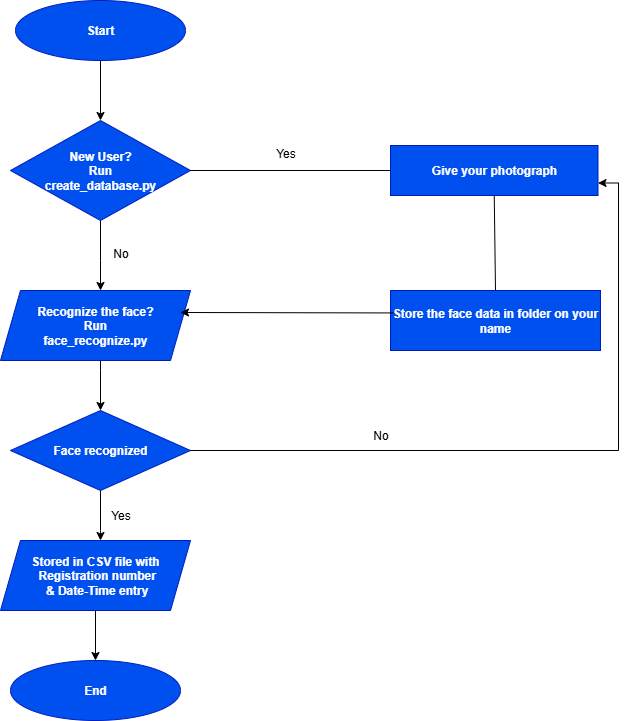

The diagram above was exported from draw.io. Its source (the exported page's mxGraphModel, read from the mxfile embedded in the PNG):
<mxGraphModel dx="851" dy="498" grid="1" gridSize="10" guides="1" tooltips="1" connect="1" arrows="1" fold="1" page="1" pageScale="1" pageWidth="850" pageHeight="1100" math="0" shadow="0">
  <root>
    <mxCell id="0" />
    <mxCell id="1" parent="0" />
    <mxCell id="n_suFsmof-Wyc9xSqIfA-17" value="" style="edgeStyle=orthogonalEdgeStyle;rounded=0;orthogonalLoop=1;jettySize=auto;html=1;" edge="1" parent="1" source="n_suFsmof-Wyc9xSqIfA-1" target="n_suFsmof-Wyc9xSqIfA-10">
      <mxGeometry relative="1" as="geometry">
        <Array as="points">
          <mxPoint x="160" y="450" />
          <mxPoint x="160" y="450" />
        </Array>
      </mxGeometry>
    </mxCell>
    <mxCell id="n_suFsmof-Wyc9xSqIfA-1" value="Recognize the face?&lt;div&gt;Run&lt;/div&gt;&lt;div&gt;face_recognize.py&lt;/div&gt;" style="shape=parallelogram;perimeter=parallelogramPerimeter;whiteSpace=wrap;html=1;fixedSize=1;fontStyle=1;fillColor=#0050ef;fontColor=#ffffff;strokeColor=#001DBC;" vertex="1" parent="1">
      <mxGeometry x="60" y="370" width="190" height="70" as="geometry" />
    </mxCell>
    <mxCell id="n_suFsmof-Wyc9xSqIfA-16" value="" style="edgeStyle=orthogonalEdgeStyle;rounded=0;orthogonalLoop=1;jettySize=auto;html=1;" edge="1" parent="1" source="n_suFsmof-Wyc9xSqIfA-3" target="n_suFsmof-Wyc9xSqIfA-4">
      <mxGeometry relative="1" as="geometry" />
    </mxCell>
    <mxCell id="n_suFsmof-Wyc9xSqIfA-3" value="&lt;font face=&quot;Helvetica&quot;&gt;Start&lt;/font&gt;" style="ellipse;whiteSpace=wrap;html=1;fontStyle=1;fontFamily=Times New Roman;fillColor=#0050ef;fontColor=#ffffff;strokeColor=#001DBC;" vertex="1" parent="1">
      <mxGeometry x="75" y="80" width="170" height="60" as="geometry" />
    </mxCell>
    <mxCell id="n_suFsmof-Wyc9xSqIfA-14" value="" style="edgeStyle=orthogonalEdgeStyle;rounded=0;orthogonalLoop=1;jettySize=auto;html=1;" edge="1" parent="1" source="n_suFsmof-Wyc9xSqIfA-4" target="n_suFsmof-Wyc9xSqIfA-1">
      <mxGeometry relative="1" as="geometry">
        <Array as="points">
          <mxPoint x="160" y="340" />
          <mxPoint x="160" y="340" />
        </Array>
      </mxGeometry>
    </mxCell>
    <mxCell id="n_suFsmof-Wyc9xSqIfA-4" value="New User?&lt;div&gt;Run&lt;/div&gt;&lt;div&gt;create_database.py&lt;/div&gt;" style="rhombus;whiteSpace=wrap;html=1;direction=west;fontStyle=1;fillColor=#0050ef;fontColor=#ffffff;strokeColor=#001DBC;" vertex="1" parent="1">
      <mxGeometry x="70" y="200" width="180" height="100" as="geometry" />
    </mxCell>
    <mxCell id="n_suFsmof-Wyc9xSqIfA-8" value="Give your photograph" style="rounded=0;whiteSpace=wrap;html=1;fontStyle=1;fillColor=#0050ef;fontColor=#ffffff;strokeColor=#001DBC;" vertex="1" parent="1">
      <mxGeometry x="450" y="225" width="207.5" height="50" as="geometry" />
    </mxCell>
    <mxCell id="n_suFsmof-Wyc9xSqIfA-9" value="Store the face data in folder on your name" style="rounded=0;whiteSpace=wrap;html=1;fontStyle=1;fillColor=#0050ef;fontColor=#ffffff;strokeColor=#001DBC;" vertex="1" parent="1">
      <mxGeometry x="450" y="370" width="210" height="60" as="geometry" />
    </mxCell>
    <mxCell id="n_suFsmof-Wyc9xSqIfA-18" value="" style="edgeStyle=orthogonalEdgeStyle;rounded=0;orthogonalLoop=1;jettySize=auto;html=1;" edge="1" parent="1" source="n_suFsmof-Wyc9xSqIfA-10" target="n_suFsmof-Wyc9xSqIfA-11">
      <mxGeometry relative="1" as="geometry">
        <Array as="points">
          <mxPoint x="160" y="610" />
          <mxPoint x="160" y="610" />
        </Array>
      </mxGeometry>
    </mxCell>
    <mxCell id="n_suFsmof-Wyc9xSqIfA-23" style="edgeStyle=orthogonalEdgeStyle;rounded=0;orthogonalLoop=1;jettySize=auto;html=1;entryX=1;entryY=0.75;entryDx=0;entryDy=0;exitX=0.043;exitY=0.531;exitDx=0;exitDy=0;exitPerimeter=0;" edge="1" parent="1" source="n_suFsmof-Wyc9xSqIfA-10" target="n_suFsmof-Wyc9xSqIfA-8">
      <mxGeometry relative="1" as="geometry">
        <mxPoint x="727.5" y="250" as="targetPoint" />
        <mxPoint x="320" y="537.5" as="sourcePoint" />
        <Array as="points">
          <mxPoint x="242" y="530" />
          <mxPoint x="678" y="530" />
          <mxPoint x="678" y="263" />
        </Array>
      </mxGeometry>
    </mxCell>
    <mxCell id="n_suFsmof-Wyc9xSqIfA-10" value="Face recognized" style="rhombus;whiteSpace=wrap;html=1;direction=west;fontStyle=1;fillColor=#0050ef;fontColor=#ffffff;strokeColor=#001DBC;" vertex="1" parent="1">
      <mxGeometry x="70" y="490" width="180" height="80" as="geometry" />
    </mxCell>
    <mxCell id="n_suFsmof-Wyc9xSqIfA-19" value="" style="edgeStyle=orthogonalEdgeStyle;rounded=0;orthogonalLoop=1;jettySize=auto;html=1;" edge="1" parent="1" source="n_suFsmof-Wyc9xSqIfA-11" target="n_suFsmof-Wyc9xSqIfA-12">
      <mxGeometry relative="1" as="geometry" />
    </mxCell>
    <mxCell id="n_suFsmof-Wyc9xSqIfA-11" value="Stored in CSV file with&lt;div&gt;&amp;nbsp;Registration number&lt;/div&gt;&lt;div&gt;&amp;nbsp;&amp;amp; Date-Time entry&lt;/div&gt;" style="shape=parallelogram;perimeter=parallelogramPerimeter;whiteSpace=wrap;html=1;fixedSize=1;fontStyle=1;fillColor=#0050ef;fontColor=#ffffff;strokeColor=#001DBC;" vertex="1" parent="1">
      <mxGeometry x="60" y="620" width="190" height="70" as="geometry" />
    </mxCell>
    <mxCell id="n_suFsmof-Wyc9xSqIfA-12" value="&lt;b&gt;End&lt;/b&gt;" style="ellipse;whiteSpace=wrap;html=1;fillColor=#0050ef;fontColor=#ffffff;strokeColor=#001DBC;" vertex="1" parent="1">
      <mxGeometry x="70" y="740" width="170" height="60" as="geometry" />
    </mxCell>
    <mxCell id="n_suFsmof-Wyc9xSqIfA-26" value="" style="endArrow=classic;html=1;rounded=0;exitX=0.014;exitY=0.374;exitDx=0;exitDy=0;exitPerimeter=0;" edge="1" parent="1" source="n_suFsmof-Wyc9xSqIfA-9">
      <mxGeometry width="50" height="50" relative="1" as="geometry">
        <mxPoint x="370" y="420" as="sourcePoint" />
        <mxPoint x="240" y="392" as="targetPoint" />
      </mxGeometry>
    </mxCell>
    <mxCell id="n_suFsmof-Wyc9xSqIfA-27" value="" style="endArrow=none;html=1;rounded=0;entryX=0.5;entryY=1;entryDx=0;entryDy=0;exitX=0.5;exitY=0;exitDx=0;exitDy=0;" edge="1" parent="1" source="n_suFsmof-Wyc9xSqIfA-9" target="n_suFsmof-Wyc9xSqIfA-8">
      <mxGeometry width="50" height="50" relative="1" as="geometry">
        <mxPoint x="550" y="360" as="sourcePoint" />
        <mxPoint x="420" y="370" as="targetPoint" />
      </mxGeometry>
    </mxCell>
    <mxCell id="n_suFsmof-Wyc9xSqIfA-28" value="" style="endArrow=none;html=1;rounded=0;exitX=0;exitY=0.5;exitDx=0;exitDy=0;entryX=0;entryY=0.5;entryDx=0;entryDy=0;" edge="1" parent="1" source="n_suFsmof-Wyc9xSqIfA-4" target="n_suFsmof-Wyc9xSqIfA-8">
      <mxGeometry width="50" height="50" relative="1" as="geometry">
        <mxPoint x="370" y="380" as="sourcePoint" />
        <mxPoint x="420" y="330" as="targetPoint" />
      </mxGeometry>
    </mxCell>
    <mxCell id="n_suFsmof-Wyc9xSqIfA-29" value="Yes" style="text;html=1;align=center;verticalAlign=middle;resizable=0;points=[];autosize=1;strokeColor=none;fillColor=none;" vertex="1" parent="1">
      <mxGeometry x="325" y="218" width="40" height="30" as="geometry" />
    </mxCell>
    <mxCell id="n_suFsmof-Wyc9xSqIfA-30" value="No" style="text;html=1;align=center;verticalAlign=middle;resizable=0;points=[];autosize=1;strokeColor=none;fillColor=none;" vertex="1" parent="1">
      <mxGeometry x="420" y="500" width="40" height="30" as="geometry" />
    </mxCell>
    <mxCell id="n_suFsmof-Wyc9xSqIfA-31" value="No" style="text;html=1;align=center;verticalAlign=middle;resizable=0;points=[];autosize=1;strokeColor=none;fillColor=none;" vertex="1" parent="1">
      <mxGeometry x="160" y="318" width="40" height="30" as="geometry" />
    </mxCell>
    <mxCell id="n_suFsmof-Wyc9xSqIfA-32" value="Yes" style="text;html=1;align=center;verticalAlign=middle;resizable=0;points=[];autosize=1;strokeColor=none;fillColor=none;" vertex="1" parent="1">
      <mxGeometry x="160" y="580" width="40" height="30" as="geometry" />
    </mxCell>
  </root>
</mxGraphModel>